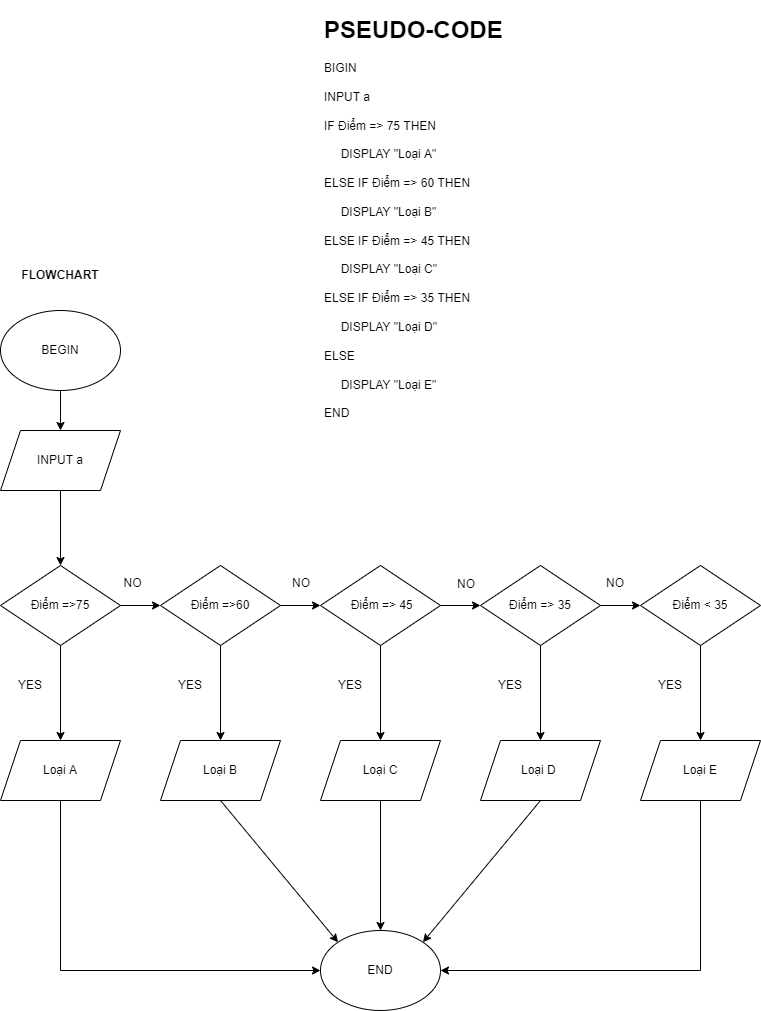

The diagram above was exported from draw.io. Its source (the exported page's mxGraphModel, read from the mxfile embedded in the PNG):
<mxGraphModel dx="1038" dy="521" grid="1" gridSize="10" guides="1" tooltips="1" connect="1" arrows="1" fold="1" page="1" pageScale="1" pageWidth="827" pageHeight="1169" math="0" shadow="0">
  <root>
    <mxCell id="0" />
    <mxCell id="1" parent="0" />
    <mxCell id="4XnGu5mxm2waIV9ghbiS-1" value="&lt;h1&gt;PSEUDO-CODE&lt;/h1&gt;&lt;div&gt;BIGIN&lt;/div&gt;&lt;div&gt;&lt;br&gt;&lt;/div&gt;&lt;div&gt;INPUT a&lt;/div&gt;&lt;div&gt;&lt;br&gt;&lt;/div&gt;&lt;div&gt;IF Điểm =&amp;gt; 75 THEN&lt;/div&gt;&lt;div&gt;&lt;br&gt;&lt;/div&gt;&lt;div&gt;&amp;nbsp; &amp;nbsp; &amp;nbsp;DISPLAY &quot;Loại A&quot;&lt;/div&gt;&lt;div&gt;&lt;br&gt;&lt;/div&gt;&lt;div&gt;ELSE IF Điểm =&amp;gt; 60 THEN&lt;/div&gt;&lt;div&gt;&amp;nbsp; &amp;nbsp; &amp;nbsp;&lt;/div&gt;&lt;div&gt;&amp;nbsp; &amp;nbsp; &amp;nbsp;DISPLAY &quot;Loại B&quot;&lt;/div&gt;&lt;div&gt;&lt;br&gt;&lt;/div&gt;&lt;div&gt;ELSE IF Điểm =&amp;gt; 45 THEN&lt;/div&gt;&lt;div&gt;&lt;br&gt;&lt;/div&gt;&lt;div&gt;&amp;nbsp; &amp;nbsp; &amp;nbsp;DISPLAY &quot;Loại C&quot;&lt;/div&gt;&lt;div&gt;&lt;br&gt;&lt;/div&gt;&lt;div&gt;ELSE IF Điểm =&amp;gt; 35 THEN&lt;/div&gt;&lt;div&gt;&amp;nbsp;&lt;/div&gt;&lt;div&gt;&amp;nbsp; &amp;nbsp; &amp;nbsp;DISPLAY &quot;Loại D&quot;&lt;/div&gt;&lt;div&gt;&lt;br&gt;&lt;/div&gt;&lt;div&gt;ELSE&amp;nbsp;&lt;/div&gt;&lt;div&gt;&lt;br&gt;&lt;/div&gt;&lt;div&gt;&amp;nbsp; &amp;nbsp; &amp;nbsp;DISPLAY &quot;Loại E&quot;&lt;/div&gt;&lt;div&gt;&lt;br&gt;&lt;/div&gt;&lt;div&gt;END&lt;/div&gt;&lt;div&gt;&lt;br&gt;&lt;/div&gt;" style="text;html=1;strokeColor=none;fillColor=none;spacing=5;spacingTop=-20;whiteSpace=wrap;overflow=hidden;rounded=0;" vertex="1" parent="1">
      <mxGeometry x="319" y="30" width="190" height="410" as="geometry" />
    </mxCell>
    <mxCell id="4XnGu5mxm2waIV9ghbiS-2" value="&lt;b&gt;FLOWCHART&lt;/b&gt;" style="text;html=1;strokeColor=none;fillColor=none;align=center;verticalAlign=middle;whiteSpace=wrap;rounded=0;" vertex="1" parent="1">
      <mxGeometry x="12" y="270" width="96" height="50" as="geometry" />
    </mxCell>
    <mxCell id="4XnGu5mxm2waIV9ghbiS-3" value="BEGIN" style="ellipse;whiteSpace=wrap;html=1;" vertex="1" parent="1">
      <mxGeometry y="330" width="120" height="80" as="geometry" />
    </mxCell>
    <mxCell id="4XnGu5mxm2waIV9ghbiS-4" value="INPUT a" style="shape=parallelogram;perimeter=parallelogramPerimeter;whiteSpace=wrap;html=1;fixedSize=1;" vertex="1" parent="1">
      <mxGeometry y="450" width="120" height="60" as="geometry" />
    </mxCell>
    <mxCell id="4XnGu5mxm2waIV9ghbiS-5" value="Điểm =&amp;gt;75" style="rhombus;whiteSpace=wrap;html=1;" vertex="1" parent="1">
      <mxGeometry y="585" width="120" height="80" as="geometry" />
    </mxCell>
    <mxCell id="4XnGu5mxm2waIV9ghbiS-6" value="Điểm =&amp;gt;60" style="rhombus;whiteSpace=wrap;html=1;" vertex="1" parent="1">
      <mxGeometry x="160" y="585" width="120" height="80" as="geometry" />
    </mxCell>
    <mxCell id="4XnGu5mxm2waIV9ghbiS-7" value="&amp;nbsp;Điểm =&amp;gt; 45" style="rhombus;whiteSpace=wrap;html=1;" vertex="1" parent="1">
      <mxGeometry x="320" y="585" width="120" height="80" as="geometry" />
    </mxCell>
    <mxCell id="4XnGu5mxm2waIV9ghbiS-8" value="&lt;span&gt;Điểm =&amp;gt; 35&lt;/span&gt;" style="rhombus;whiteSpace=wrap;html=1;" vertex="1" parent="1">
      <mxGeometry x="480" y="585" width="120" height="80" as="geometry" />
    </mxCell>
    <mxCell id="4XnGu5mxm2waIV9ghbiS-9" value="&lt;span&gt;Điểm &amp;lt; 35&lt;/span&gt;" style="rhombus;whiteSpace=wrap;html=1;" vertex="1" parent="1">
      <mxGeometry x="640" y="585" width="120" height="80" as="geometry" />
    </mxCell>
    <mxCell id="4XnGu5mxm2waIV9ghbiS-12" value="Loại A" style="shape=parallelogram;perimeter=parallelogramPerimeter;whiteSpace=wrap;html=1;fixedSize=1;" vertex="1" parent="1">
      <mxGeometry y="760" width="120" height="60" as="geometry" />
    </mxCell>
    <mxCell id="4XnGu5mxm2waIV9ghbiS-13" value="&lt;span&gt;Loại B&lt;/span&gt;" style="shape=parallelogram;perimeter=parallelogramPerimeter;whiteSpace=wrap;html=1;fixedSize=1;" vertex="1" parent="1">
      <mxGeometry x="160" y="760" width="120" height="60" as="geometry" />
    </mxCell>
    <mxCell id="4XnGu5mxm2waIV9ghbiS-14" value="&lt;span&gt;Loại C&lt;/span&gt;" style="shape=parallelogram;perimeter=parallelogramPerimeter;whiteSpace=wrap;html=1;fixedSize=1;" vertex="1" parent="1">
      <mxGeometry x="320" y="760" width="120" height="60" as="geometry" />
    </mxCell>
    <mxCell id="4XnGu5mxm2waIV9ghbiS-15" value="&lt;span&gt;Loại D&amp;nbsp;&lt;/span&gt;" style="shape=parallelogram;perimeter=parallelogramPerimeter;whiteSpace=wrap;html=1;fixedSize=1;" vertex="1" parent="1">
      <mxGeometry x="480" y="760" width="120" height="60" as="geometry" />
    </mxCell>
    <mxCell id="4XnGu5mxm2waIV9ghbiS-16" value="&lt;span&gt;Loại E&lt;/span&gt;" style="shape=parallelogram;perimeter=parallelogramPerimeter;whiteSpace=wrap;html=1;fixedSize=1;" vertex="1" parent="1">
      <mxGeometry x="640" y="760" width="120" height="60" as="geometry" />
    </mxCell>
    <mxCell id="4XnGu5mxm2waIV9ghbiS-17" value="END" style="ellipse;whiteSpace=wrap;html=1;" vertex="1" parent="1">
      <mxGeometry x="320" y="950" width="120" height="80" as="geometry" />
    </mxCell>
    <mxCell id="4XnGu5mxm2waIV9ghbiS-18" value="" style="endArrow=classic;html=1;rounded=0;exitX=1;exitY=0.5;exitDx=0;exitDy=0;entryX=0;entryY=0.5;entryDx=0;entryDy=0;" edge="1" parent="1" source="4XnGu5mxm2waIV9ghbiS-5" target="4XnGu5mxm2waIV9ghbiS-6">
      <mxGeometry width="50" height="50" relative="1" as="geometry">
        <mxPoint x="120" y="620" as="sourcePoint" />
        <mxPoint x="170" y="570" as="targetPoint" />
      </mxGeometry>
    </mxCell>
    <mxCell id="4XnGu5mxm2waIV9ghbiS-19" value="" style="endArrow=classic;html=1;rounded=0;exitX=1;exitY=0.5;exitDx=0;exitDy=0;entryX=0;entryY=0.5;entryDx=0;entryDy=0;" edge="1" parent="1" source="4XnGu5mxm2waIV9ghbiS-6" target="4XnGu5mxm2waIV9ghbiS-7">
      <mxGeometry width="50" height="50" relative="1" as="geometry">
        <mxPoint x="420" y="720" as="sourcePoint" />
        <mxPoint x="470" y="670" as="targetPoint" />
      </mxGeometry>
    </mxCell>
    <mxCell id="4XnGu5mxm2waIV9ghbiS-20" value="" style="endArrow=classic;html=1;rounded=0;exitX=1;exitY=0.5;exitDx=0;exitDy=0;entryX=0;entryY=0.5;entryDx=0;entryDy=0;" edge="1" parent="1" source="4XnGu5mxm2waIV9ghbiS-7" target="4XnGu5mxm2waIV9ghbiS-8">
      <mxGeometry width="50" height="50" relative="1" as="geometry">
        <mxPoint x="440" y="670" as="sourcePoint" />
        <mxPoint x="490" y="620" as="targetPoint" />
      </mxGeometry>
    </mxCell>
    <mxCell id="4XnGu5mxm2waIV9ghbiS-21" value="" style="endArrow=classic;html=1;rounded=0;exitX=1;exitY=0.5;exitDx=0;exitDy=0;entryX=0;entryY=0.5;entryDx=0;entryDy=0;" edge="1" parent="1" source="4XnGu5mxm2waIV9ghbiS-8" target="4XnGu5mxm2waIV9ghbiS-9">
      <mxGeometry width="50" height="50" relative="1" as="geometry">
        <mxPoint x="420" y="720" as="sourcePoint" />
        <mxPoint x="470" y="670" as="targetPoint" />
      </mxGeometry>
    </mxCell>
    <mxCell id="4XnGu5mxm2waIV9ghbiS-22" value="" style="endArrow=classic;html=1;rounded=0;exitX=0.5;exitY=1;exitDx=0;exitDy=0;entryX=0.5;entryY=0;entryDx=0;entryDy=0;" edge="1" parent="1" source="4XnGu5mxm2waIV9ghbiS-5" target="4XnGu5mxm2waIV9ghbiS-12">
      <mxGeometry width="50" height="50" relative="1" as="geometry">
        <mxPoint x="420" y="720" as="sourcePoint" />
        <mxPoint x="470" y="670" as="targetPoint" />
      </mxGeometry>
    </mxCell>
    <mxCell id="4XnGu5mxm2waIV9ghbiS-23" value="" style="endArrow=classic;html=1;rounded=0;exitX=0.5;exitY=1;exitDx=0;exitDy=0;entryX=0.5;entryY=0;entryDx=0;entryDy=0;" edge="1" parent="1" source="4XnGu5mxm2waIV9ghbiS-6" target="4XnGu5mxm2waIV9ghbiS-13">
      <mxGeometry width="50" height="50" relative="1" as="geometry">
        <mxPoint x="420" y="720" as="sourcePoint" />
        <mxPoint x="470" y="670" as="targetPoint" />
      </mxGeometry>
    </mxCell>
    <mxCell id="4XnGu5mxm2waIV9ghbiS-24" value="" style="endArrow=classic;html=1;rounded=0;exitX=0.5;exitY=1;exitDx=0;exitDy=0;entryX=0.5;entryY=0;entryDx=0;entryDy=0;" edge="1" parent="1" source="4XnGu5mxm2waIV9ghbiS-7" target="4XnGu5mxm2waIV9ghbiS-14">
      <mxGeometry width="50" height="50" relative="1" as="geometry">
        <mxPoint x="420" y="720" as="sourcePoint" />
        <mxPoint x="470" y="670" as="targetPoint" />
      </mxGeometry>
    </mxCell>
    <mxCell id="4XnGu5mxm2waIV9ghbiS-25" value="" style="endArrow=classic;html=1;rounded=0;entryX=0.5;entryY=0;entryDx=0;entryDy=0;" edge="1" parent="1" source="4XnGu5mxm2waIV9ghbiS-8" target="4XnGu5mxm2waIV9ghbiS-15">
      <mxGeometry width="50" height="50" relative="1" as="geometry">
        <mxPoint x="540" y="715" as="sourcePoint" />
        <mxPoint x="540" y="735.7106781186548" as="targetPoint" />
      </mxGeometry>
    </mxCell>
    <mxCell id="4XnGu5mxm2waIV9ghbiS-26" value="" style="endArrow=classic;html=1;rounded=0;exitX=0.5;exitY=1;exitDx=0;exitDy=0;entryX=0.5;entryY=0;entryDx=0;entryDy=0;" edge="1" parent="1" source="4XnGu5mxm2waIV9ghbiS-9" target="4XnGu5mxm2waIV9ghbiS-16">
      <mxGeometry width="50" height="50" relative="1" as="geometry">
        <mxPoint x="690" y="740" as="sourcePoint" />
        <mxPoint x="740" y="690" as="targetPoint" />
      </mxGeometry>
    </mxCell>
    <mxCell id="4XnGu5mxm2waIV9ghbiS-27" value="" style="endArrow=classic;html=1;rounded=0;exitX=0.5;exitY=1;exitDx=0;exitDy=0;entryX=0;entryY=0.5;entryDx=0;entryDy=0;" edge="1" parent="1" source="4XnGu5mxm2waIV9ghbiS-12" target="4XnGu5mxm2waIV9ghbiS-17">
      <mxGeometry width="50" height="50" relative="1" as="geometry">
        <mxPoint x="420" y="920" as="sourcePoint" />
        <mxPoint x="470" y="870" as="targetPoint" />
        <Array as="points">
          <mxPoint x="60" y="990" />
        </Array>
      </mxGeometry>
    </mxCell>
    <mxCell id="4XnGu5mxm2waIV9ghbiS-28" value="" style="endArrow=classic;html=1;rounded=0;exitX=0.5;exitY=1;exitDx=0;exitDy=0;entryX=0;entryY=0;entryDx=0;entryDy=0;" edge="1" parent="1" source="4XnGu5mxm2waIV9ghbiS-13" target="4XnGu5mxm2waIV9ghbiS-17">
      <mxGeometry width="50" height="50" relative="1" as="geometry">
        <mxPoint x="420" y="920" as="sourcePoint" />
        <mxPoint x="470" y="870" as="targetPoint" />
      </mxGeometry>
    </mxCell>
    <mxCell id="4XnGu5mxm2waIV9ghbiS-29" value="" style="endArrow=classic;html=1;rounded=0;exitX=0.5;exitY=1;exitDx=0;exitDy=0;entryX=0.5;entryY=0;entryDx=0;entryDy=0;" edge="1" parent="1" source="4XnGu5mxm2waIV9ghbiS-14" target="4XnGu5mxm2waIV9ghbiS-17">
      <mxGeometry width="50" height="50" relative="1" as="geometry">
        <mxPoint x="420" y="920" as="sourcePoint" />
        <mxPoint x="470" y="870" as="targetPoint" />
      </mxGeometry>
    </mxCell>
    <mxCell id="4XnGu5mxm2waIV9ghbiS-30" value="" style="endArrow=classic;html=1;rounded=0;exitX=0.5;exitY=1;exitDx=0;exitDy=0;entryX=1;entryY=0;entryDx=0;entryDy=0;" edge="1" parent="1" source="4XnGu5mxm2waIV9ghbiS-15" target="4XnGu5mxm2waIV9ghbiS-17">
      <mxGeometry width="50" height="50" relative="1" as="geometry">
        <mxPoint x="420" y="920" as="sourcePoint" />
        <mxPoint x="470" y="870" as="targetPoint" />
      </mxGeometry>
    </mxCell>
    <mxCell id="4XnGu5mxm2waIV9ghbiS-31" value="" style="endArrow=classic;html=1;rounded=0;exitX=0.5;exitY=1;exitDx=0;exitDy=0;entryX=1;entryY=0.5;entryDx=0;entryDy=0;" edge="1" parent="1" source="4XnGu5mxm2waIV9ghbiS-16" target="4XnGu5mxm2waIV9ghbiS-17">
      <mxGeometry width="50" height="50" relative="1" as="geometry">
        <mxPoint x="420" y="920" as="sourcePoint" />
        <mxPoint x="470" y="870" as="targetPoint" />
        <Array as="points">
          <mxPoint x="700" y="990" />
        </Array>
      </mxGeometry>
    </mxCell>
    <mxCell id="4XnGu5mxm2waIV9ghbiS-32" value="NO" style="text;html=1;strokeColor=none;fillColor=none;align=center;verticalAlign=middle;whiteSpace=wrap;rounded=0;" vertex="1" parent="1">
      <mxGeometry x="105" y="590" width="55" height="25" as="geometry" />
    </mxCell>
    <mxCell id="4XnGu5mxm2waIV9ghbiS-33" value="NO" style="text;html=1;strokeColor=none;fillColor=none;align=center;verticalAlign=middle;whiteSpace=wrap;rounded=0;" vertex="1" parent="1">
      <mxGeometry x="272" y="590" width="58" height="25" as="geometry" />
    </mxCell>
    <mxCell id="4XnGu5mxm2waIV9ghbiS-34" value="NO" style="text;html=1;strokeColor=none;fillColor=none;align=center;verticalAlign=middle;whiteSpace=wrap;rounded=0;" vertex="1" parent="1">
      <mxGeometry x="440" y="590" width="52" height="28" as="geometry" />
    </mxCell>
    <mxCell id="4XnGu5mxm2waIV9ghbiS-35" value="NO" style="text;html=1;strokeColor=none;fillColor=none;align=center;verticalAlign=middle;whiteSpace=wrap;rounded=0;" vertex="1" parent="1">
      <mxGeometry x="590" y="593.5" width="50" height="18" as="geometry" />
    </mxCell>
    <mxCell id="4XnGu5mxm2waIV9ghbiS-36" value="YES" style="text;html=1;strokeColor=none;fillColor=none;align=center;verticalAlign=middle;whiteSpace=wrap;rounded=0;" vertex="1" parent="1">
      <mxGeometry y="690" width="60" height="30" as="geometry" />
    </mxCell>
    <mxCell id="4XnGu5mxm2waIV9ghbiS-37" value="YES" style="text;html=1;strokeColor=none;fillColor=none;align=center;verticalAlign=middle;whiteSpace=wrap;rounded=0;" vertex="1" parent="1">
      <mxGeometry x="160" y="690" width="60" height="30" as="geometry" />
    </mxCell>
    <mxCell id="4XnGu5mxm2waIV9ghbiS-38" value="YES" style="text;html=1;strokeColor=none;fillColor=none;align=center;verticalAlign=middle;whiteSpace=wrap;rounded=0;" vertex="1" parent="1">
      <mxGeometry x="320" y="690" width="60" height="30" as="geometry" />
    </mxCell>
    <mxCell id="4XnGu5mxm2waIV9ghbiS-39" value="YES" style="text;html=1;strokeColor=none;fillColor=none;align=center;verticalAlign=middle;whiteSpace=wrap;rounded=0;" vertex="1" parent="1">
      <mxGeometry x="480" y="690" width="60" height="30" as="geometry" />
    </mxCell>
    <mxCell id="4XnGu5mxm2waIV9ghbiS-40" value="YES" style="text;html=1;strokeColor=none;fillColor=none;align=center;verticalAlign=middle;whiteSpace=wrap;rounded=0;" vertex="1" parent="1">
      <mxGeometry x="640" y="690" width="60" height="30" as="geometry" />
    </mxCell>
    <mxCell id="4XnGu5mxm2waIV9ghbiS-41" value="" style="endArrow=classic;html=1;rounded=0;exitX=0.5;exitY=1;exitDx=0;exitDy=0;" edge="1" parent="1" source="4XnGu5mxm2waIV9ghbiS-3" target="4XnGu5mxm2waIV9ghbiS-4">
      <mxGeometry width="50" height="50" relative="1" as="geometry">
        <mxPoint x="420" y="520" as="sourcePoint" />
        <mxPoint x="470" y="470" as="targetPoint" />
      </mxGeometry>
    </mxCell>
    <mxCell id="4XnGu5mxm2waIV9ghbiS-43" value="" style="endArrow=classic;html=1;rounded=0;entryX=0.5;entryY=0;entryDx=0;entryDy=0;" edge="1" parent="1" target="4XnGu5mxm2waIV9ghbiS-5">
      <mxGeometry width="50" height="50" relative="1" as="geometry">
        <mxPoint x="60" y="510" as="sourcePoint" />
        <mxPoint x="470" y="470" as="targetPoint" />
      </mxGeometry>
    </mxCell>
  </root>
</mxGraphModel>